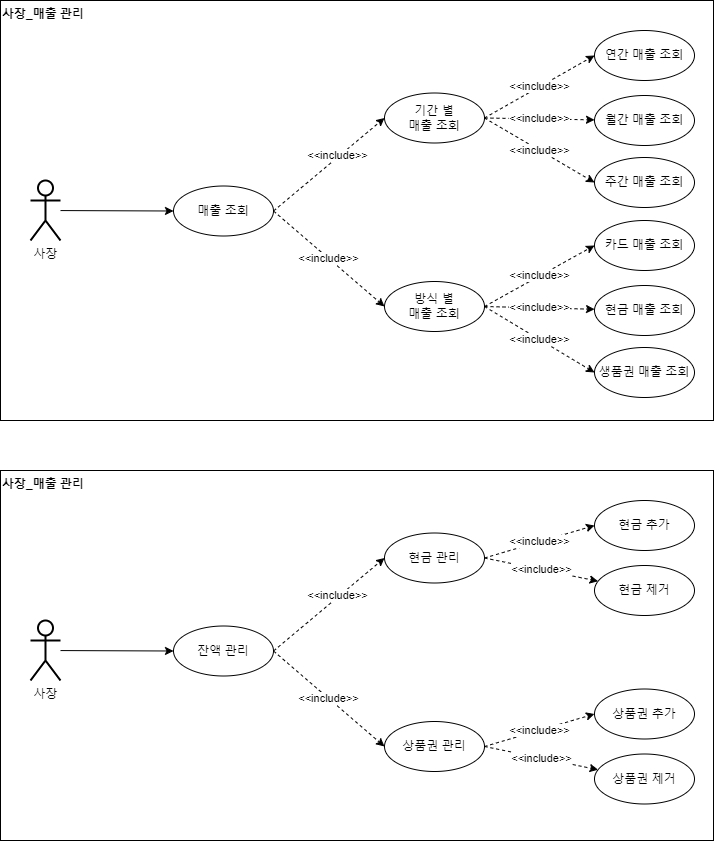

The diagram above was exported from draw.io. Its source (the exported page's mxGraphModel, read from the mxfile embedded in the PNG):
<mxGraphModel dx="407" dy="489" grid="1" gridSize="10" guides="1" tooltips="1" connect="1" arrows="1" fold="1" page="1" pageScale="1" pageWidth="827" pageHeight="1169" math="0" shadow="0">
  <root>
    <mxCell id="Mum8vRPm2ipzDuyfPtyY-0" />
    <mxCell id="Mum8vRPm2ipzDuyfPtyY-1" parent="Mum8vRPm2ipzDuyfPtyY-0" />
    <mxCell id="Mum8vRPm2ipzDuyfPtyY-2" style="edgeStyle=none;rounded=0;orthogonalLoop=1;jettySize=auto;html=1;entryX=0;entryY=0.5;entryDx=0;entryDy=0;endArrow=classic;endFill=1;" edge="1" parent="Mum8vRPm2ipzDuyfPtyY-1" source="Mum8vRPm2ipzDuyfPtyY-3" target="Mum8vRPm2ipzDuyfPtyY-24">
      <mxGeometry relative="1" as="geometry">
        <mxPoint x="997" y="-20" as="targetPoint" />
      </mxGeometry>
    </mxCell>
    <mxCell id="Mum8vRPm2ipzDuyfPtyY-3" value="사장" style="shape=umlActor;verticalLabelPosition=bottom;verticalAlign=top;html=1;outlineConnect=0;strokeWidth=2;" vertex="1" parent="Mum8vRPm2ipzDuyfPtyY-1">
      <mxGeometry x="857" y="180" width="30" height="60" as="geometry" />
    </mxCell>
    <mxCell id="Mum8vRPm2ipzDuyfPtyY-4" value="사장_매출 관리" style="text;html=1;strokeColor=#000000;fillColor=none;align=left;verticalAlign=top;rounded=0;fontStyle=1;fontColor=#000000;labelBackgroundColor=none;labelBorderColor=none;whiteSpace=wrap;" vertex="1" parent="Mum8vRPm2ipzDuyfPtyY-1">
      <mxGeometry x="827" width="713" height="420" as="geometry" />
    </mxCell>
    <mxCell id="Mum8vRPm2ipzDuyfPtyY-5" value="&amp;lt;&amp;lt;include&amp;gt;&amp;gt;" style="edgeStyle=none;rounded=0;orthogonalLoop=1;jettySize=auto;html=1;fontColor=#000000;endArrow=classic;endFill=1;dashed=1;exitX=1;exitY=0.5;exitDx=0;exitDy=0;" edge="1" parent="Mum8vRPm2ipzDuyfPtyY-1" source="Mum8vRPm2ipzDuyfPtyY-11" target="Mum8vRPm2ipzDuyfPtyY-10">
      <mxGeometry relative="1" as="geometry">
        <mxPoint x="1305.8512202216764" y="94.75018488207218" as="sourcePoint" />
      </mxGeometry>
    </mxCell>
    <mxCell id="Mum8vRPm2ipzDuyfPtyY-6" value="&amp;lt;&amp;lt;include&amp;gt;&amp;gt;" style="edgeStyle=none;rounded=0;orthogonalLoop=1;jettySize=auto;html=1;entryX=0;entryY=0.5;entryDx=0;entryDy=0;fontColor=#000000;endArrow=classic;endFill=1;dashed=1;exitX=1;exitY=0.5;exitDx=0;exitDy=0;" edge="1" parent="Mum8vRPm2ipzDuyfPtyY-1" source="Mum8vRPm2ipzDuyfPtyY-11" target="Mum8vRPm2ipzDuyfPtyY-7">
      <mxGeometry relative="1" as="geometry">
        <mxPoint x="1304.5410443381663" y="78.36310785999194" as="sourcePoint" />
      </mxGeometry>
    </mxCell>
    <mxCell id="Mum8vRPm2ipzDuyfPtyY-7" value="&lt;font color=&quot;#000000&quot;&gt;연간 매출 조회&lt;br&gt;&lt;/font&gt;" style="ellipse;whiteSpace=wrap;html=1;fontColor=#B9E0A5;strokeColor=#000000;strokeWidth=1;" vertex="1" parent="Mum8vRPm2ipzDuyfPtyY-1">
      <mxGeometry x="1421" y="30" width="100" height="50" as="geometry" />
    </mxCell>
    <mxCell id="Mum8vRPm2ipzDuyfPtyY-10" value="&lt;font color=&quot;#000000&quot;&gt;월간&lt;/font&gt;&lt;span style=&quot;color: rgb(0, 0, 0);&quot;&gt;&amp;nbsp;매출 조회&lt;/span&gt;&lt;font color=&quot;#000000&quot;&gt;&lt;br&gt;&lt;/font&gt;" style="ellipse;whiteSpace=wrap;html=1;fontColor=#B9E0A5;strokeColor=#000000;strokeWidth=1;" vertex="1" parent="Mum8vRPm2ipzDuyfPtyY-1">
      <mxGeometry x="1421" y="95" width="100" height="50" as="geometry" />
    </mxCell>
    <mxCell id="Mum8vRPm2ipzDuyfPtyY-11" value="&lt;span style=&quot;color: rgb(0, 0, 0);&quot;&gt;기간 별&lt;br&gt;&lt;/span&gt;&lt;font color=&quot;#000000&quot;&gt;매출 조회&lt;br&gt;&lt;/font&gt;" style="ellipse;whiteSpace=wrap;html=1;fontColor=#B9E0A5;strokeColor=#000000;strokeWidth=1;" vertex="1" parent="Mum8vRPm2ipzDuyfPtyY-1">
      <mxGeometry x="1211" y="92.5" width="100" height="50" as="geometry" />
    </mxCell>
    <mxCell id="Mum8vRPm2ipzDuyfPtyY-12" value="&lt;font color=&quot;#000000&quot;&gt;주간&lt;/font&gt;&lt;span style=&quot;color: rgb(0, 0, 0);&quot;&gt;&amp;nbsp;매출 조회&lt;/span&gt;&lt;font color=&quot;#000000&quot;&gt;&lt;br&gt;&lt;/font&gt;" style="ellipse;whiteSpace=wrap;html=1;fontColor=#B9E0A5;strokeColor=#000000;strokeWidth=1;" vertex="1" parent="Mum8vRPm2ipzDuyfPtyY-1">
      <mxGeometry x="1421" y="157" width="100" height="50" as="geometry" />
    </mxCell>
    <mxCell id="Mum8vRPm2ipzDuyfPtyY-13" value="&amp;lt;&amp;lt;include&amp;gt;&amp;gt;" style="edgeStyle=none;rounded=0;orthogonalLoop=1;jettySize=auto;html=1;fontColor=#000000;endArrow=classic;endFill=1;dashed=1;exitX=1;exitY=0.5;exitDx=0;exitDy=0;entryX=0;entryY=0.5;entryDx=0;entryDy=0;" edge="1" parent="Mum8vRPm2ipzDuyfPtyY-1" source="Mum8vRPm2ipzDuyfPtyY-11" target="Mum8vRPm2ipzDuyfPtyY-12">
      <mxGeometry relative="1" as="geometry">
        <mxPoint x="1321" y="95" as="sourcePoint" />
        <mxPoint x="1435.1921332548905" y="119.97952914950724" as="targetPoint" />
      </mxGeometry>
    </mxCell>
    <mxCell id="Mum8vRPm2ipzDuyfPtyY-16" value="&lt;font color=&quot;#000000&quot;&gt;방식 별&lt;br&gt;매출 조회&lt;br&gt;&lt;/font&gt;" style="ellipse;whiteSpace=wrap;html=1;fontColor=#B9E0A5;strokeColor=#000000;strokeWidth=1;" vertex="1" parent="Mum8vRPm2ipzDuyfPtyY-1">
      <mxGeometry x="1211" y="281" width="100" height="50" as="geometry" />
    </mxCell>
    <mxCell id="Mum8vRPm2ipzDuyfPtyY-21" style="edgeStyle=none;rounded=0;orthogonalLoop=1;jettySize=auto;html=1;entryX=0;entryY=0.5;entryDx=0;entryDy=0;dashed=1;fontColor=#000000;endArrow=classic;endFill=1;exitX=1;exitY=0.5;exitDx=0;exitDy=0;" edge="1" parent="Mum8vRPm2ipzDuyfPtyY-1" source="Mum8vRPm2ipzDuyfPtyY-24" target="Mum8vRPm2ipzDuyfPtyY-11">
      <mxGeometry relative="1" as="geometry" />
    </mxCell>
    <mxCell id="Mum8vRPm2ipzDuyfPtyY-22" value="&amp;lt;&amp;lt;include&amp;gt;&amp;gt;" style="edgeLabel;html=1;align=center;verticalAlign=middle;resizable=0;points=[];fontColor=#000000;" vertex="1" connectable="0" parent="Mum8vRPm2ipzDuyfPtyY-21">
      <mxGeometry x="0.1793" y="2" relative="1" as="geometry">
        <mxPoint as="offset" />
      </mxGeometry>
    </mxCell>
    <mxCell id="Mum8vRPm2ipzDuyfPtyY-23" value="&amp;lt;&amp;lt;include&amp;gt;&amp;gt;" style="edgeStyle=none;rounded=0;orthogonalLoop=1;jettySize=auto;html=1;entryX=0;entryY=0.5;entryDx=0;entryDy=0;dashed=1;fontColor=#000000;endArrow=classic;endFill=1;exitX=1;exitY=0.5;exitDx=0;exitDy=0;" edge="1" parent="Mum8vRPm2ipzDuyfPtyY-1" source="Mum8vRPm2ipzDuyfPtyY-24" target="Mum8vRPm2ipzDuyfPtyY-16">
      <mxGeometry relative="1" as="geometry" />
    </mxCell>
    <mxCell id="Mum8vRPm2ipzDuyfPtyY-24" value="&lt;font color=&quot;#000000&quot;&gt;매출 조회&lt;br&gt;&lt;/font&gt;" style="ellipse;whiteSpace=wrap;html=1;fontColor=#B9E0A5;strokeColor=#000000;strokeWidth=1;" vertex="1" parent="Mum8vRPm2ipzDuyfPtyY-1">
      <mxGeometry x="1000" y="185.5" width="100" height="50" as="geometry" />
    </mxCell>
    <mxCell id="bPEZpCsBpO-RUmL-4FAU-0" value="&amp;lt;&amp;lt;include&amp;gt;&amp;gt;" style="edgeStyle=none;rounded=0;orthogonalLoop=1;jettySize=auto;html=1;fontColor=#000000;endArrow=classic;endFill=1;dashed=1;exitX=1;exitY=0.5;exitDx=0;exitDy=0;" edge="1" parent="Mum8vRPm2ipzDuyfPtyY-1" target="bPEZpCsBpO-RUmL-4FAU-3" source="Mum8vRPm2ipzDuyfPtyY-16">
      <mxGeometry relative="1" as="geometry">
        <mxPoint x="1330" y="360" as="sourcePoint" />
      </mxGeometry>
    </mxCell>
    <mxCell id="bPEZpCsBpO-RUmL-4FAU-1" value="&amp;lt;&amp;lt;include&amp;gt;&amp;gt;" style="edgeStyle=none;rounded=0;orthogonalLoop=1;jettySize=auto;html=1;entryX=0;entryY=0.5;entryDx=0;entryDy=0;fontColor=#000000;endArrow=classic;endFill=1;dashed=1;exitX=1;exitY=0.5;exitDx=0;exitDy=0;" edge="1" parent="Mum8vRPm2ipzDuyfPtyY-1" target="bPEZpCsBpO-RUmL-4FAU-2" source="Mum8vRPm2ipzDuyfPtyY-16">
      <mxGeometry relative="1" as="geometry">
        <mxPoint x="1311" y="307.5" as="sourcePoint" />
      </mxGeometry>
    </mxCell>
    <mxCell id="bPEZpCsBpO-RUmL-4FAU-2" value="&lt;font color=&quot;#000000&quot;&gt;카드 매출 조회&lt;br&gt;&lt;/font&gt;" style="ellipse;whiteSpace=wrap;html=1;fontColor=#B9E0A5;strokeColor=#000000;strokeWidth=1;" vertex="1" parent="Mum8vRPm2ipzDuyfPtyY-1">
      <mxGeometry x="1421" y="220" width="100" height="50" as="geometry" />
    </mxCell>
    <mxCell id="bPEZpCsBpO-RUmL-4FAU-3" value="&lt;span style=&quot;color: rgb(0, 0, 0);&quot;&gt;현금 매출 조회&lt;/span&gt;&lt;font color=&quot;#000000&quot;&gt;&lt;br&gt;&lt;/font&gt;" style="ellipse;whiteSpace=wrap;html=1;fontColor=#B9E0A5;strokeColor=#000000;strokeWidth=1;" vertex="1" parent="Mum8vRPm2ipzDuyfPtyY-1">
      <mxGeometry x="1421" y="285" width="100" height="50" as="geometry" />
    </mxCell>
    <mxCell id="bPEZpCsBpO-RUmL-4FAU-4" value="&lt;span style=&quot;color: rgb(0, 0, 0);&quot;&gt;생품권 매출 조회&lt;/span&gt;&lt;font color=&quot;#000000&quot;&gt;&lt;br&gt;&lt;/font&gt;" style="ellipse;whiteSpace=wrap;html=1;fontColor=#B9E0A5;strokeColor=#000000;strokeWidth=1;" vertex="1" parent="Mum8vRPm2ipzDuyfPtyY-1">
      <mxGeometry x="1421" y="347" width="100" height="50" as="geometry" />
    </mxCell>
    <mxCell id="bPEZpCsBpO-RUmL-4FAU-5" value="&amp;lt;&amp;lt;include&amp;gt;&amp;gt;" style="edgeStyle=none;rounded=0;orthogonalLoop=1;jettySize=auto;html=1;fontColor=#000000;endArrow=classic;endFill=1;dashed=1;entryX=0;entryY=0.5;entryDx=0;entryDy=0;exitX=1;exitY=0.5;exitDx=0;exitDy=0;" edge="1" parent="Mum8vRPm2ipzDuyfPtyY-1" target="bPEZpCsBpO-RUmL-4FAU-4" source="Mum8vRPm2ipzDuyfPtyY-16">
      <mxGeometry relative="1" as="geometry">
        <mxPoint x="1320" y="390" as="sourcePoint" />
        <mxPoint x="1435.1921332548905" y="309.97952914950724" as="targetPoint" />
      </mxGeometry>
    </mxCell>
    <mxCell id="vMHMAbjs0bt7ywdaKH53-20" style="edgeStyle=none;rounded=0;orthogonalLoop=1;jettySize=auto;html=1;entryX=0;entryY=0.5;entryDx=0;entryDy=0;endArrow=classic;endFill=1;" edge="1" parent="Mum8vRPm2ipzDuyfPtyY-1" source="vMHMAbjs0bt7ywdaKH53-21" target="vMHMAbjs0bt7ywdaKH53-33">
      <mxGeometry relative="1" as="geometry">
        <mxPoint x="997" y="420" as="targetPoint" />
      </mxGeometry>
    </mxCell>
    <mxCell id="vMHMAbjs0bt7ywdaKH53-21" value="사장" style="shape=umlActor;verticalLabelPosition=bottom;verticalAlign=top;html=1;outlineConnect=0;strokeWidth=2;" vertex="1" parent="Mum8vRPm2ipzDuyfPtyY-1">
      <mxGeometry x="857" y="620" width="30" height="60" as="geometry" />
    </mxCell>
    <mxCell id="vMHMAbjs0bt7ywdaKH53-22" value="&amp;lt;&amp;lt;include&amp;gt;&amp;gt;" style="edgeStyle=none;rounded=0;orthogonalLoop=1;jettySize=auto;html=1;fontColor=#000000;endArrow=classic;endFill=1;dashed=1;exitX=1;exitY=0.5;exitDx=0;exitDy=0;" edge="1" parent="Mum8vRPm2ipzDuyfPtyY-1" source="vMHMAbjs0bt7ywdaKH53-26" target="vMHMAbjs0bt7ywdaKH53-25">
      <mxGeometry relative="1" as="geometry">
        <mxPoint x="1305.8512202216764" y="534.7501848820722" as="sourcePoint" />
      </mxGeometry>
    </mxCell>
    <mxCell id="vMHMAbjs0bt7ywdaKH53-23" value="&amp;lt;&amp;lt;include&amp;gt;&amp;gt;" style="edgeStyle=none;rounded=0;orthogonalLoop=1;jettySize=auto;html=1;entryX=0;entryY=0.5;entryDx=0;entryDy=0;fontColor=#000000;endArrow=classic;endFill=1;dashed=1;exitX=1;exitY=0.5;exitDx=0;exitDy=0;" edge="1" parent="Mum8vRPm2ipzDuyfPtyY-1" source="vMHMAbjs0bt7ywdaKH53-26" target="vMHMAbjs0bt7ywdaKH53-24">
      <mxGeometry relative="1" as="geometry">
        <mxPoint x="1304.5410443381663" y="518.3631078599919" as="sourcePoint" />
      </mxGeometry>
    </mxCell>
    <mxCell id="vMHMAbjs0bt7ywdaKH53-24" value="&lt;font color=&quot;#000000&quot;&gt;현금 추가&lt;br&gt;&lt;/font&gt;" style="ellipse;whiteSpace=wrap;html=1;fontColor=#B9E0A5;strokeColor=#000000;strokeWidth=1;" vertex="1" parent="Mum8vRPm2ipzDuyfPtyY-1">
      <mxGeometry x="1421" y="500" width="100" height="50" as="geometry" />
    </mxCell>
    <mxCell id="vMHMAbjs0bt7ywdaKH53-25" value="&lt;font color=&quot;#000000&quot;&gt;현금 제거&lt;br&gt;&lt;/font&gt;" style="ellipse;whiteSpace=wrap;html=1;fontColor=#B9E0A5;strokeColor=#000000;strokeWidth=1;" vertex="1" parent="Mum8vRPm2ipzDuyfPtyY-1">
      <mxGeometry x="1421" y="565" width="100" height="50" as="geometry" />
    </mxCell>
    <mxCell id="vMHMAbjs0bt7ywdaKH53-26" value="&lt;font color=&quot;#000000&quot;&gt;현금 관리&lt;br&gt;&lt;/font&gt;" style="ellipse;whiteSpace=wrap;html=1;fontColor=#B9E0A5;strokeColor=#000000;strokeWidth=1;" vertex="1" parent="Mum8vRPm2ipzDuyfPtyY-1">
      <mxGeometry x="1211" y="532.5" width="100" height="50" as="geometry" />
    </mxCell>
    <mxCell id="vMHMAbjs0bt7ywdaKH53-29" value="&lt;font color=&quot;#000000&quot;&gt;상품권 관리&lt;br&gt;&lt;/font&gt;" style="ellipse;whiteSpace=wrap;html=1;fontColor=#B9E0A5;strokeColor=#000000;strokeWidth=1;" vertex="1" parent="Mum8vRPm2ipzDuyfPtyY-1">
      <mxGeometry x="1211" y="721" width="100" height="50" as="geometry" />
    </mxCell>
    <mxCell id="vMHMAbjs0bt7ywdaKH53-30" style="edgeStyle=none;rounded=0;orthogonalLoop=1;jettySize=auto;html=1;entryX=0;entryY=0.5;entryDx=0;entryDy=0;dashed=1;fontColor=#000000;endArrow=classic;endFill=1;exitX=1;exitY=0.5;exitDx=0;exitDy=0;" edge="1" parent="Mum8vRPm2ipzDuyfPtyY-1" source="vMHMAbjs0bt7ywdaKH53-33" target="vMHMAbjs0bt7ywdaKH53-26">
      <mxGeometry relative="1" as="geometry" />
    </mxCell>
    <mxCell id="vMHMAbjs0bt7ywdaKH53-31" value="&amp;lt;&amp;lt;include&amp;gt;&amp;gt;" style="edgeLabel;html=1;align=center;verticalAlign=middle;resizable=0;points=[];fontColor=#000000;" vertex="1" connectable="0" parent="vMHMAbjs0bt7ywdaKH53-30">
      <mxGeometry x="0.1793" y="2" relative="1" as="geometry">
        <mxPoint as="offset" />
      </mxGeometry>
    </mxCell>
    <mxCell id="vMHMAbjs0bt7ywdaKH53-32" value="&amp;lt;&amp;lt;include&amp;gt;&amp;gt;" style="edgeStyle=none;rounded=0;orthogonalLoop=1;jettySize=auto;html=1;entryX=0;entryY=0.5;entryDx=0;entryDy=0;dashed=1;fontColor=#000000;endArrow=classic;endFill=1;exitX=1;exitY=0.5;exitDx=0;exitDy=0;" edge="1" parent="Mum8vRPm2ipzDuyfPtyY-1" source="vMHMAbjs0bt7ywdaKH53-33" target="vMHMAbjs0bt7ywdaKH53-29">
      <mxGeometry relative="1" as="geometry" />
    </mxCell>
    <mxCell id="vMHMAbjs0bt7ywdaKH53-33" value="&lt;font color=&quot;#000000&quot;&gt;잔액 관리&lt;br&gt;&lt;/font&gt;" style="ellipse;whiteSpace=wrap;html=1;fontColor=#B9E0A5;strokeColor=#000000;strokeWidth=1;" vertex="1" parent="Mum8vRPm2ipzDuyfPtyY-1">
      <mxGeometry x="1000" y="625.5" width="100" height="50" as="geometry" />
    </mxCell>
    <mxCell id="vMHMAbjs0bt7ywdaKH53-34" value="&amp;lt;&amp;lt;include&amp;gt;&amp;gt;" style="edgeStyle=none;rounded=0;orthogonalLoop=1;jettySize=auto;html=1;fontColor=#000000;endArrow=classic;endFill=1;dashed=1;exitX=1;exitY=0.5;exitDx=0;exitDy=0;" edge="1" parent="Mum8vRPm2ipzDuyfPtyY-1" source="vMHMAbjs0bt7ywdaKH53-29" target="vMHMAbjs0bt7ywdaKH53-37">
      <mxGeometry relative="1" as="geometry">
        <mxPoint x="1330" y="800" as="sourcePoint" />
      </mxGeometry>
    </mxCell>
    <mxCell id="vMHMAbjs0bt7ywdaKH53-35" value="&amp;lt;&amp;lt;include&amp;gt;&amp;gt;" style="edgeStyle=none;rounded=0;orthogonalLoop=1;jettySize=auto;html=1;entryX=0;entryY=0.5;entryDx=0;entryDy=0;fontColor=#000000;endArrow=classic;endFill=1;dashed=1;exitX=1;exitY=0.5;exitDx=0;exitDy=0;" edge="1" parent="Mum8vRPm2ipzDuyfPtyY-1" source="vMHMAbjs0bt7ywdaKH53-29" target="vMHMAbjs0bt7ywdaKH53-36">
      <mxGeometry relative="1" as="geometry">
        <mxPoint x="1311" y="747.5" as="sourcePoint" />
      </mxGeometry>
    </mxCell>
    <mxCell id="vMHMAbjs0bt7ywdaKH53-36" value="&lt;font color=&quot;#000000&quot;&gt;상품권 추가&lt;br&gt;&lt;/font&gt;" style="ellipse;whiteSpace=wrap;html=1;fontColor=#B9E0A5;strokeColor=#000000;strokeWidth=1;" vertex="1" parent="Mum8vRPm2ipzDuyfPtyY-1">
      <mxGeometry x="1421" y="688.5" width="100" height="50" as="geometry" />
    </mxCell>
    <mxCell id="vMHMAbjs0bt7ywdaKH53-37" value="&lt;span style=&quot;color: rgb(0, 0, 0);&quot;&gt;상품권 제거&lt;/span&gt;&lt;font color=&quot;#000000&quot;&gt;&lt;br&gt;&lt;/font&gt;" style="ellipse;whiteSpace=wrap;html=1;fontColor=#B9E0A5;strokeColor=#000000;strokeWidth=1;" vertex="1" parent="Mum8vRPm2ipzDuyfPtyY-1">
      <mxGeometry x="1421" y="753.5" width="100" height="50" as="geometry" />
    </mxCell>
    <mxCell id="rsyYwWtPZeFUE6c6MmGf-1" value="사장_매출 관리" style="text;html=1;strokeColor=#000000;fillColor=none;align=left;verticalAlign=top;rounded=0;fontStyle=1;fontColor=#000000;labelBackgroundColor=none;labelBorderColor=none;whiteSpace=wrap;" vertex="1" parent="Mum8vRPm2ipzDuyfPtyY-1">
      <mxGeometry x="827" y="470" width="713" height="370" as="geometry" />
    </mxCell>
  </root>
</mxGraphModel>